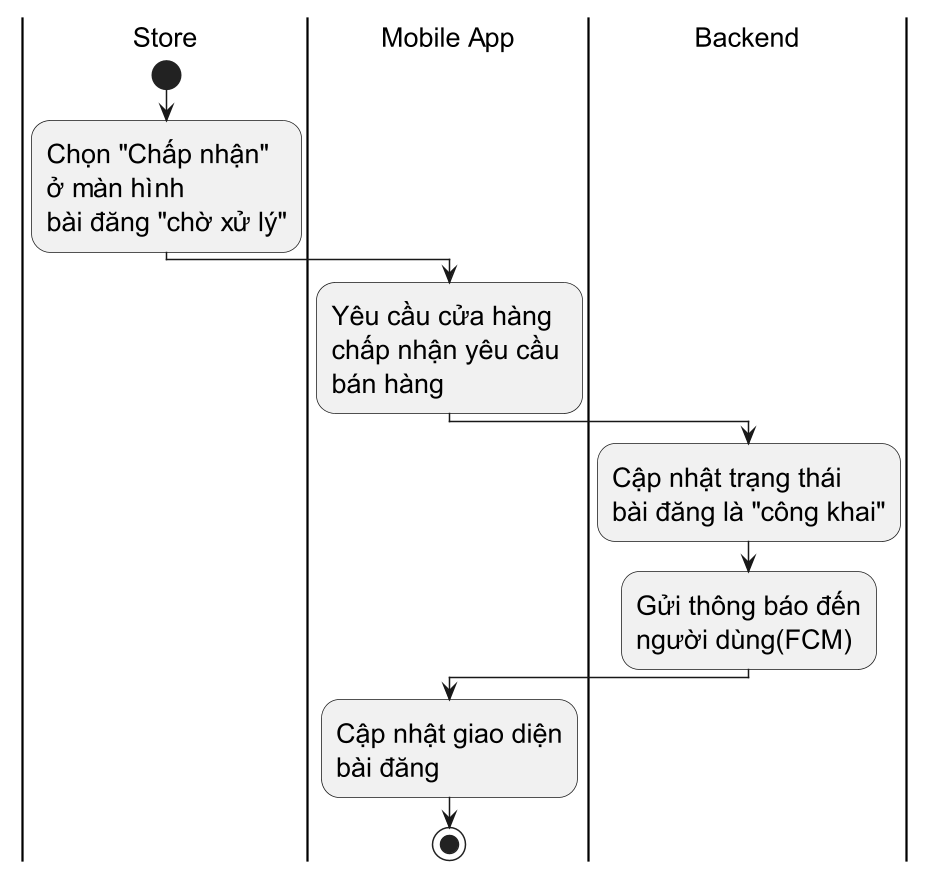

The diagram above was rendered by PlantUML. Its source (embedded in the PNG):
@startuml
skinparam DefaultFontSize 18
scale 1.5

|Store|
start
:Chọn "Chấp nhận"\nở màn hình \nbài đăng "chờ xử lý";

|Mobile App|
:Yêu cầu cửa hàng\nchấp nhận yêu cầu \nbán hàng;
|Backend|
:Cập nhật trạng thái\nbài đăng là "công khai";
:Gửi thông báo đến\nngười dùng(FCM);
|Mobile App|
:Cập nhật giao diện\nbài đăng;
stop
@enduml